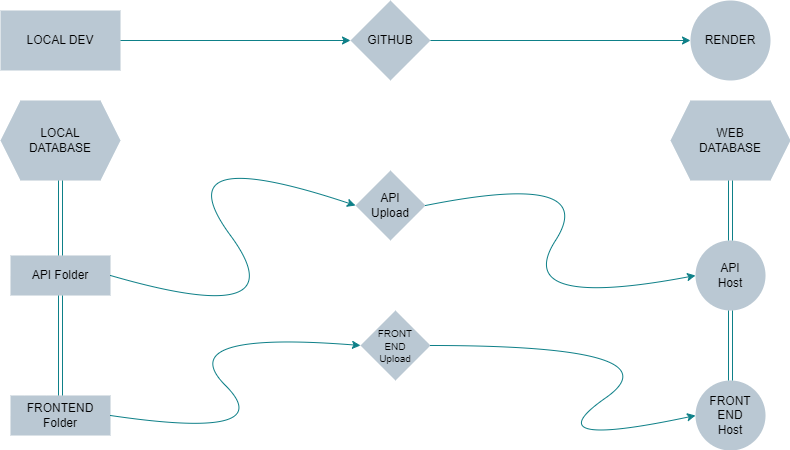

The diagram above was exported from draw.io. Its source (the exported page's mxGraphModel, read from the mxfile embedded in the PNG):
<mxGraphModel dx="1105" dy="549" grid="1" gridSize="10" guides="1" tooltips="1" connect="1" arrows="1" fold="1" page="1" pageScale="1" pageWidth="850" pageHeight="1100" math="0" shadow="0">
  <root>
    <mxCell id="0" />
    <mxCell id="1" parent="0" />
    <mxCell id="6yZpJhG7b8dfZfP3orC2-1" value="LOCAL DEV" style="rounded=0;whiteSpace=wrap;html=1;labelBackgroundColor=none;fillColor=#bac8d3;strokeColor=none;" vertex="1" parent="1">
      <mxGeometry x="40" y="40" width="120" height="60" as="geometry" />
    </mxCell>
    <mxCell id="6yZpJhG7b8dfZfP3orC2-2" value="GITHUB" style="rhombus;whiteSpace=wrap;html=1;labelBackgroundColor=none;fillColor=#bac8d3;strokeColor=none;" vertex="1" parent="1">
      <mxGeometry x="390" y="30" width="80" height="80" as="geometry" />
    </mxCell>
    <mxCell id="6yZpJhG7b8dfZfP3orC2-3" value="API&lt;div&gt;Upload&lt;/div&gt;" style="rhombus;whiteSpace=wrap;html=1;labelBackgroundColor=none;fillColor=#bac8d3;strokeColor=none;" vertex="1" parent="1">
      <mxGeometry x="395" y="200" width="70" height="70" as="geometry" />
    </mxCell>
    <mxCell id="6yZpJhG7b8dfZfP3orC2-4" value="&lt;font style=&quot;font-size: 10px;&quot;&gt;FRONT&lt;/font&gt;&lt;div style=&quot;font-size: 10px;&quot;&gt;&lt;font style=&quot;font-size: 10px;&quot;&gt;END&lt;/font&gt;&lt;/div&gt;&lt;div style=&quot;font-size: 10px;&quot;&gt;&lt;font style=&quot;font-size: 10px;&quot;&gt;Upload&lt;/font&gt;&lt;/div&gt;" style="rhombus;whiteSpace=wrap;html=1;labelBackgroundColor=none;fillColor=#bac8d3;strokeColor=none;" vertex="1" parent="1">
      <mxGeometry x="400" y="340" width="70" height="70" as="geometry" />
    </mxCell>
    <mxCell id="6yZpJhG7b8dfZfP3orC2-5" value="API Folder" style="rounded=0;whiteSpace=wrap;html=1;labelBackgroundColor=none;fillColor=#bac8d3;strokeColor=none;" vertex="1" parent="1">
      <mxGeometry x="50" y="285" width="100" height="40" as="geometry" />
    </mxCell>
    <mxCell id="6yZpJhG7b8dfZfP3orC2-6" value="FRONTEND&lt;div&gt;Folder&lt;/div&gt;" style="rounded=0;whiteSpace=wrap;html=1;labelBackgroundColor=none;fillColor=#bac8d3;strokeColor=none;" vertex="1" parent="1">
      <mxGeometry x="50" y="425" width="100" height="40" as="geometry" />
    </mxCell>
    <mxCell id="6yZpJhG7b8dfZfP3orC2-7" value="RENDER&lt;span style=&quot;font-family: monospace; font-size: 0px; text-align: start; text-wrap: nowrap;&quot;&gt;%3CmxGraphModel%3E%3Croot%3E%3CmxCell%20id%3D%220%22%2F%3E%3CmxCell%20id%3D%221%22%20parent%3D%220%22%2F%3E%3CmxCell%20id%3D%222%22%20value%3D%22API%22%20style%3D%22rounded%3D0%3BwhiteSpace%3Dwrap%3Bhtml%3D1%3B%22%20vertex%3D%221%22%20parent%3D%221%22%3E%3CmxGeometry%20x%3D%2250%22%20y%3D%22150%22%20width%3D%22100%22%20height%3D%2240%22%20as%3D%22geometry%22%2F%3E%3C%2FmxCell%3E%3C%2Froot%3E%3C%2FmxGraphModel%3E&lt;/span&gt;" style="ellipse;whiteSpace=wrap;html=1;aspect=fixed;labelBackgroundColor=none;fillColor=#bac8d3;strokeColor=none;" vertex="1" parent="1">
      <mxGeometry x="730" y="30" width="80" height="80" as="geometry" />
    </mxCell>
    <mxCell id="6yZpJhG7b8dfZfP3orC2-9" value="API&lt;div&gt;Host&lt;/div&gt;" style="ellipse;whiteSpace=wrap;html=1;aspect=fixed;labelBackgroundColor=none;fillColor=#bac8d3;strokeColor=none;" vertex="1" parent="1">
      <mxGeometry x="735" y="270" width="70" height="70" as="geometry" />
    </mxCell>
    <mxCell id="6yZpJhG7b8dfZfP3orC2-10" value="FRONT&lt;div&gt;END&lt;/div&gt;&lt;div&gt;Host&lt;/div&gt;" style="ellipse;whiteSpace=wrap;html=1;aspect=fixed;labelBackgroundColor=none;fillColor=#bac8d3;strokeColor=none;" vertex="1" parent="1">
      <mxGeometry x="735" y="410" width="70" height="70" as="geometry" />
    </mxCell>
    <mxCell id="6yZpJhG7b8dfZfP3orC2-11" value="LOCAL&lt;div&gt;DATABASE&lt;/div&gt;" style="shape=hexagon;perimeter=hexagonPerimeter2;whiteSpace=wrap;html=1;fixedSize=1;labelBackgroundColor=none;fillColor=#bac8d3;strokeColor=none;" vertex="1" parent="1">
      <mxGeometry x="40" y="130" width="120" height="80" as="geometry" />
    </mxCell>
    <mxCell id="6yZpJhG7b8dfZfP3orC2-12" value="WEB&lt;div&gt;&lt;div&gt;DATABASE&lt;/div&gt;&lt;/div&gt;" style="shape=hexagon;perimeter=hexagonPerimeter2;whiteSpace=wrap;html=1;fixedSize=1;labelBackgroundColor=none;fillColor=#bac8d3;strokeColor=none;" vertex="1" parent="1">
      <mxGeometry x="710" y="130" width="120" height="80" as="geometry" />
    </mxCell>
    <mxCell id="6yZpJhG7b8dfZfP3orC2-13" value="" style="endArrow=classic;html=1;rounded=0;exitX=1;exitY=0.5;exitDx=0;exitDy=0;entryX=0;entryY=0.5;entryDx=0;entryDy=0;fillColor=#b0e3e6;strokeColor=#0e8088;" edge="1" parent="1" source="6yZpJhG7b8dfZfP3orC2-1" target="6yZpJhG7b8dfZfP3orC2-2">
      <mxGeometry relative="1" as="geometry">
        <mxPoint x="370" y="230" as="sourcePoint" />
        <mxPoint x="470" y="230" as="targetPoint" />
      </mxGeometry>
    </mxCell>
    <mxCell id="6yZpJhG7b8dfZfP3orC2-14" value="VS Code&lt;div&gt;Upload&lt;/div&gt;" style="edgeLabel;resizable=0;html=1;;align=center;verticalAlign=middle;labelBackgroundColor=none;fontColor=#ffffff;" connectable="0" vertex="1" parent="6yZpJhG7b8dfZfP3orC2-13">
      <mxGeometry relative="1" as="geometry" />
    </mxCell>
    <mxCell id="6yZpJhG7b8dfZfP3orC2-17" value="" style="endArrow=classic;html=1;rounded=0;exitX=0.5;exitY=1;exitDx=0;exitDy=0;shape=link;fillColor=#b0e3e6;strokeColor=#0e8088;" edge="1" parent="1" source="6yZpJhG7b8dfZfP3orC2-11" target="6yZpJhG7b8dfZfP3orC2-5">
      <mxGeometry relative="1" as="geometry">
        <mxPoint x="280" y="220" as="sourcePoint" />
        <mxPoint x="380" y="220" as="targetPoint" />
      </mxGeometry>
    </mxCell>
    <mxCell id="6yZpJhG7b8dfZfP3orC2-18" value="&lt;div&gt;&lt;br&gt;&lt;/div&gt;" style="edgeLabel;resizable=0;html=1;;align=center;verticalAlign=middle;" connectable="0" vertex="1" parent="6yZpJhG7b8dfZfP3orC2-17">
      <mxGeometry relative="1" as="geometry" />
    </mxCell>
    <mxCell id="6yZpJhG7b8dfZfP3orC2-19" value="" style="shape=link;html=1;rounded=0;exitX=0.5;exitY=1;exitDx=0;exitDy=0;entryX=0.5;entryY=0;entryDx=0;entryDy=0;fillColor=#b0e3e6;strokeColor=#0e8088;" edge="1" parent="1" source="6yZpJhG7b8dfZfP3orC2-5" target="6yZpJhG7b8dfZfP3orC2-6">
      <mxGeometry width="100" relative="1" as="geometry">
        <mxPoint x="210" y="210" as="sourcePoint" />
        <mxPoint x="310" y="210" as="targetPoint" />
      </mxGeometry>
    </mxCell>
    <mxCell id="6yZpJhG7b8dfZfP3orC2-21" value="" style="endArrow=classic;html=1;rounded=0;exitX=1;exitY=0.5;exitDx=0;exitDy=0;entryX=0;entryY=0.5;entryDx=0;entryDy=0;fillColor=#b0e3e6;strokeColor=#0e8088;" edge="1" parent="1" source="6yZpJhG7b8dfZfP3orC2-2" target="6yZpJhG7b8dfZfP3orC2-7">
      <mxGeometry relative="1" as="geometry">
        <mxPoint x="130" y="140" as="sourcePoint" />
        <mxPoint x="230" y="140" as="targetPoint" />
      </mxGeometry>
    </mxCell>
    <mxCell id="6yZpJhG7b8dfZfP3orC2-22" value="Repository&lt;div&gt;Connection&lt;/div&gt;" style="edgeLabel;resizable=0;html=1;;align=center;verticalAlign=middle;labelBackgroundColor=none;fontColor=#ffffff;" connectable="0" vertex="1" parent="6yZpJhG7b8dfZfP3orC2-21">
      <mxGeometry relative="1" as="geometry" />
    </mxCell>
    <mxCell id="6yZpJhG7b8dfZfP3orC2-23" value="" style="shape=link;html=1;rounded=0;exitX=0.5;exitY=0;exitDx=0;exitDy=0;entryX=0.5;entryY=1;entryDx=0;entryDy=0;fillColor=#b0e3e6;strokeColor=#0e8088;" edge="1" parent="1" source="6yZpJhG7b8dfZfP3orC2-9" target="6yZpJhG7b8dfZfP3orC2-12">
      <mxGeometry width="100" relative="1" as="geometry">
        <mxPoint x="130" y="170" as="sourcePoint" />
        <mxPoint x="230" y="170" as="targetPoint" />
      </mxGeometry>
    </mxCell>
    <mxCell id="6yZpJhG7b8dfZfP3orC2-24" value="" style="shape=link;html=1;rounded=0;exitX=0.5;exitY=0;exitDx=0;exitDy=0;entryX=0.5;entryY=1;entryDx=0;entryDy=0;fillColor=#b0e3e6;strokeColor=#0e8088;" edge="1" parent="1" source="6yZpJhG7b8dfZfP3orC2-10" target="6yZpJhG7b8dfZfP3orC2-9">
      <mxGeometry width="100" relative="1" as="geometry">
        <mxPoint x="130" y="170" as="sourcePoint" />
        <mxPoint x="230" y="170" as="targetPoint" />
      </mxGeometry>
    </mxCell>
    <mxCell id="6yZpJhG7b8dfZfP3orC2-29" value="" style="curved=1;endArrow=classic;html=1;rounded=0;exitX=1;exitY=0.5;exitDx=0;exitDy=0;entryX=0;entryY=0.5;entryDx=0;entryDy=0;fillColor=#b0e3e6;strokeColor=#0e8088;" edge="1" parent="1" source="6yZpJhG7b8dfZfP3orC2-5" target="6yZpJhG7b8dfZfP3orC2-3">
      <mxGeometry width="50" height="50" relative="1" as="geometry">
        <mxPoint x="190" y="310" as="sourcePoint" />
        <mxPoint x="240" y="260" as="targetPoint" />
        <Array as="points">
          <mxPoint x="340" y="360" />
          <mxPoint x="200" y="170" />
        </Array>
      </mxGeometry>
    </mxCell>
    <mxCell id="6yZpJhG7b8dfZfP3orC2-30" value="" style="curved=1;endArrow=classic;html=1;rounded=0;exitX=1;exitY=0.5;exitDx=0;exitDy=0;entryX=0;entryY=0.5;entryDx=0;entryDy=0;fillColor=#b0e3e6;strokeColor=#0e8088;" edge="1" parent="1" source="6yZpJhG7b8dfZfP3orC2-6" target="6yZpJhG7b8dfZfP3orC2-4">
      <mxGeometry width="50" height="50" relative="1" as="geometry">
        <mxPoint x="250" y="450" as="sourcePoint" />
        <mxPoint x="300" y="400" as="targetPoint" />
        <Array as="points">
          <mxPoint x="320" y="470" />
          <mxPoint x="210" y="360" />
        </Array>
      </mxGeometry>
    </mxCell>
    <mxCell id="6yZpJhG7b8dfZfP3orC2-31" value="" style="curved=1;endArrow=classic;html=1;rounded=0;exitX=1;exitY=0.5;exitDx=0;exitDy=0;entryX=0;entryY=0.5;entryDx=0;entryDy=0;fillColor=#b0e3e6;strokeColor=#0e8088;" edge="1" parent="1" source="6yZpJhG7b8dfZfP3orC2-3" target="6yZpJhG7b8dfZfP3orC2-9">
      <mxGeometry width="50" height="50" relative="1" as="geometry">
        <mxPoint x="550" y="310" as="sourcePoint" />
        <mxPoint x="600" y="260" as="targetPoint" />
        <Array as="points">
          <mxPoint x="640" y="200" />
          <mxPoint x="550" y="340" />
        </Array>
      </mxGeometry>
    </mxCell>
    <mxCell id="6yZpJhG7b8dfZfP3orC2-32" value="" style="curved=1;endArrow=classic;html=1;rounded=0;exitX=1;exitY=0.5;exitDx=0;exitDy=0;entryX=0;entryY=0.5;entryDx=0;entryDy=0;fillColor=#b0e3e6;strokeColor=#0e8088;" edge="1" parent="1" source="6yZpJhG7b8dfZfP3orC2-4" target="6yZpJhG7b8dfZfP3orC2-10">
      <mxGeometry width="50" height="50" relative="1" as="geometry">
        <mxPoint x="580" y="450" as="sourcePoint" />
        <mxPoint x="630" y="400" as="targetPoint" />
        <Array as="points">
          <mxPoint x="720" y="375" />
          <mxPoint x="570" y="480" />
        </Array>
      </mxGeometry>
    </mxCell>
  </root>
</mxGraphModel>